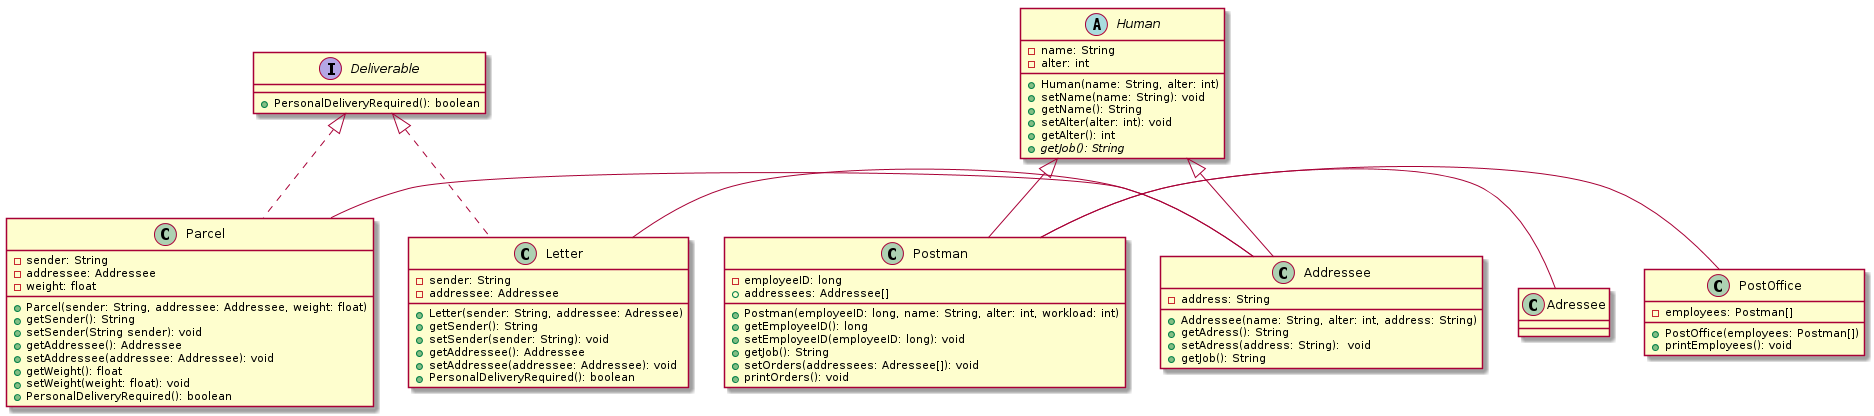

The diagram above was rendered by PlantUML. Its source (embedded in the PNG):
@startuml

Postman - PostOffice
Postman - Adressee
Letter - Addressee
Parcel - Addressee


abstract class Human {
  - name: String
  -alter: int
  +Human(name: String, alter: int)
  +setName(name: String): void
  +getName(): String
  +setAlter(alter: int): void
  +getAlter(): int
  {abstract}+getJob(): String
}
class Addressee extends Human{
  - address: String
  +Addressee(name: String, alter: int, address: String)
  +getAdress(): String
  +setAdress(address: String):  void
  +getJob(): String
}
class Postman extends Human {
  -employeeID: long
  +addressees: Addressee[]
  +Postman(employeeID: long, name: String, alter: int, workload: int)
  +getEmployeeID(): long
  +setEmployeeID(employeeID: long): void
  +getJob(): String
  +setOrders(addressees: Adressee[]): void
  +printOrders(): void
}
interface Deliverable{
  +PersonalDeliveryRequired(): boolean
}
class Letter implements Deliverable{
  -sender: String
  - addressee: Addressee
  +Letter(sender: String, addressee: Adressee)
  +getSender(): String
  +setSender(sender: String): void
  +getAddressee(): Addressee
  +setAddressee(addressee: Addressee): void
  +PersonalDeliveryRequired(): boolean
}
class Parcel implements Deliverable {
	-sender: String
	-addressee: Addressee
	-weight: float
	+Parcel(sender: String, addressee: Addressee, weight: float)
	+getSender(): String
	+setSender(String sender): void
	+getAddressee(): Addressee
	+setAddressee(addressee: Addressee): void
	+getWeight(): float
	+setWeight(weight: float): void
	+PersonalDeliveryRequired(): boolean
}
class PostOffice{
  -employees: Postman[]
  +PostOffice(employees: Postman[])
  +printEmployees(): void
}
@enduml